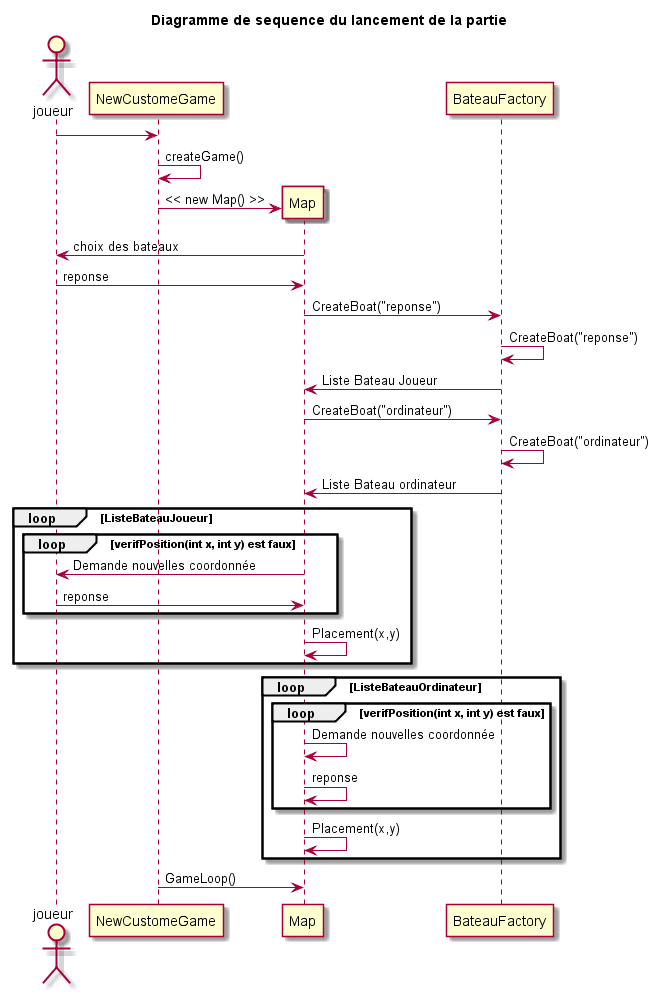

The diagram above was rendered by PlantUML. Its source (embedded in the PNG):
@startuml
title Diagramme de sequence du lancement de la partie
actor joueur

joueur -> NewCustomeGame : 

NewCustomeGame -> NewCustomeGame : createGame()

create Map
NewCustomeGame -> Map : << new Map() >>

Map -> joueur : choix des bateaux

joueur -> Map : reponse 

Map -> BateauFactory : CreateBoat("reponse")

BateauFactory -> BateauFactory : CreateBoat("reponse")

BateauFactory -> Map : Liste Bateau Joueur


Map -> BateauFactory : CreateBoat("ordinateur")

BateauFactory -> BateauFactory : CreateBoat("ordinateur")

BateauFactory -> Map : Liste Bateau ordinateur

loop ListeBateauJoueur

	loop verifPosition(int x, int y) est faux
	
		Map-> joueur :Demande nouvelles coordonnée
		joueur -> Map : reponse 
		
	end

	Map -> Map : Placement(x,y)
end

loop ListeBateauOrdinateur

	loop verifPosition(int x, int y) est faux
	
		Map-> Map :Demande nouvelles coordonnée
		Map -> Map : reponse 
		
	end

	Map -> Map : Placement(x,y)
end

NewCustomeGame -> Map : GameLoop()

@enduml